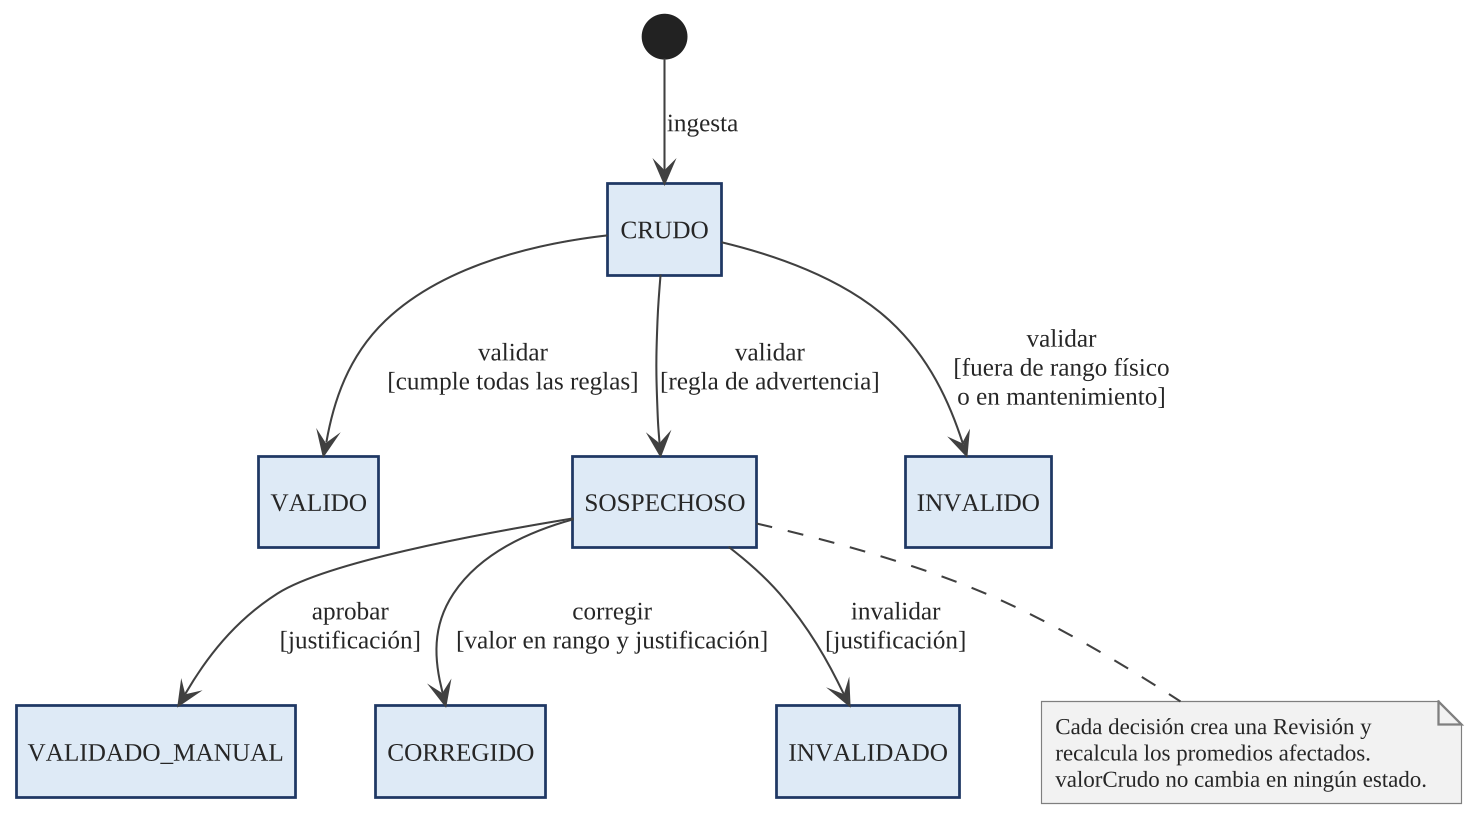

The diagram above was rendered by PlantUML. Its source (embedded in the PNG):
@startuml
!include tema.iuml
hide empty description
skinparam nodesep 35
skinparam ranksep 40

[*] --> CRUDO : ingesta
CRUDO --> VALIDO : validar\n[cumple todas las reglas]
CRUDO --> SOSPECHOSO : validar\n[regla de advertencia]
CRUDO --> INVALIDO : validar\n[fuera de rango físico\no en mantenimiento]
SOSPECHOSO --> VALIDADO_MANUAL : aprobar\n[justificación]
SOSPECHOSO --> CORREGIDO : corregir\n[valor en rango y justificación]
SOSPECHOSO --> INVALIDADO : invalidar\n[justificación]
note bottom of SOSPECHOSO
  Cada decisión crea una Revisión y
  recalcula los promedios afectados.
  valorCrudo no cambia en ningún estado.
end note

@enduml